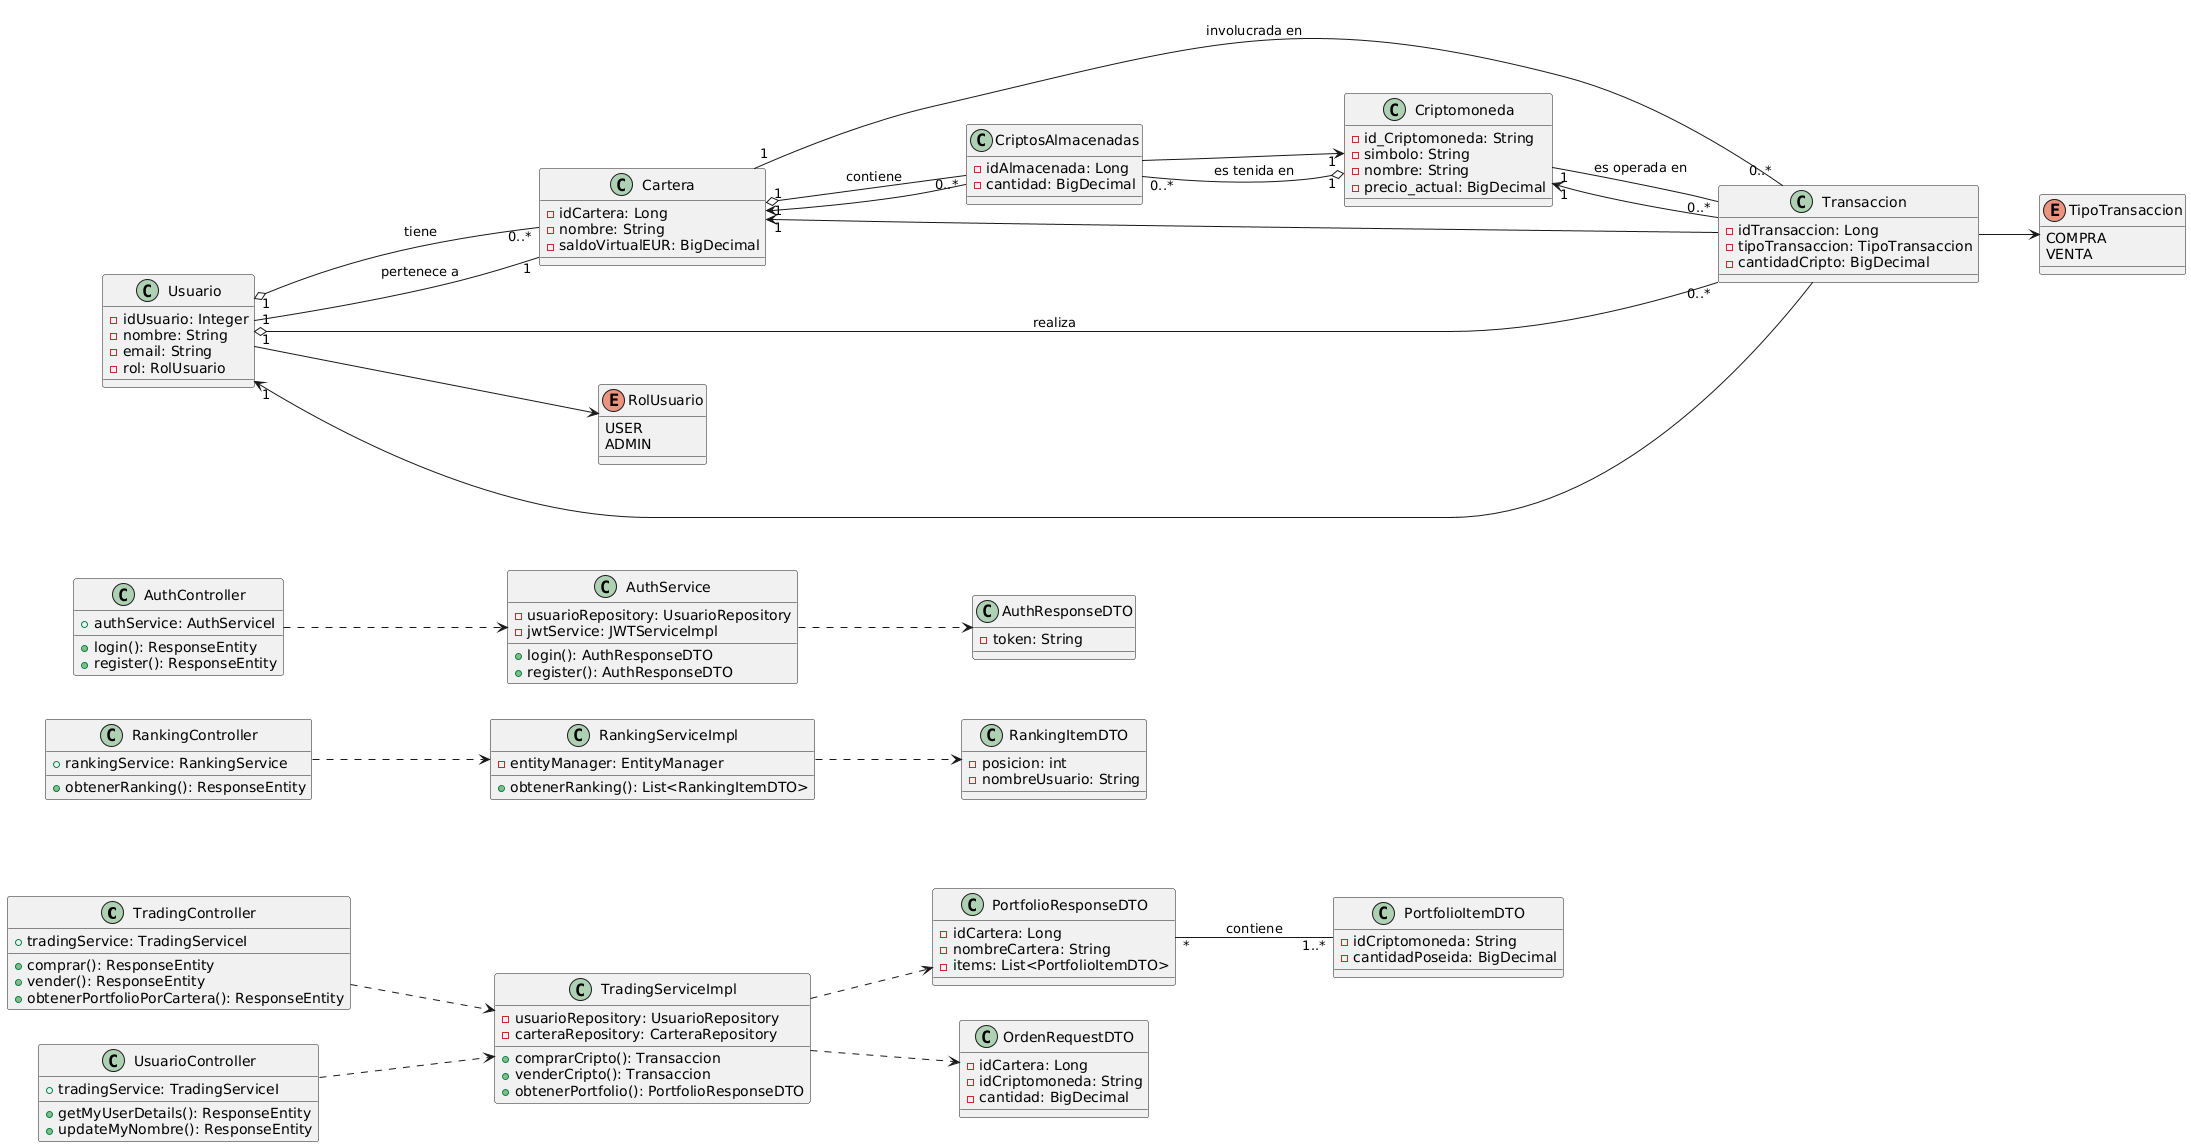

The diagram above was rendered by PlantUML. Its source (embedded in the PNG):
@startuml
left to right direction

' Controladores
class TradingController {
    +tradingService: TradingServiceI
    +comprar(): ResponseEntity
    +vender(): ResponseEntity
    +obtenerPortfolioPorCartera(): ResponseEntity
}

class UsuarioController {
    +tradingService: TradingServiceI
    +getMyUserDetails(): ResponseEntity
    +updateMyNombre(): ResponseEntity
}

class RankingController {
    +rankingService: RankingService
    +obtenerRanking(): ResponseEntity
}

class AuthController {
    +authService: AuthServiceI
    +login(): ResponseEntity
    +register(): ResponseEntity
}

' Servicios
class TradingServiceImpl {
    -usuarioRepository: UsuarioRepository
    -carteraRepository: CarteraRepository
    +comprarCripto(): Transaccion
    +venderCripto(): Transaccion
    +obtenerPortfolio(): PortfolioResponseDTO
}

class RankingServiceImpl {
    -entityManager: EntityManager
    +obtenerRanking(): List<RankingItemDTO>
}

class AuthService {
    -usuarioRepository: UsuarioRepository
    -jwtService: JWTServiceImpl
    +login(): AuthResponseDTO
    +register(): AuthResponseDTO
}

' Entidades
class Usuario {
    -idUsuario: Integer
    -nombre: String
    -email: String
    -rol: RolUsuario
}

class Cartera {
    -idCartera: Long
    -nombre: String
    -saldoVirtualEUR: BigDecimal
}

class Criptomoneda {
    -id_Criptomoneda: String
    -simbolo: String
    -nombre: String
    -precio_actual: BigDecimal
}

class Transaccion {
    -idTransaccion: Long
    -tipoTransaccion: TipoTransaccion
    -cantidadCripto: BigDecimal
}

class CriptosAlmacenadas {
    -idAlmacenada: Long
    -cantidad: BigDecimal
}

' Enumeraciones
enum RolUsuario {
    USER
    ADMIN
}

enum TipoTransaccion {
    COMPRA
    VENTA
}

' DTOs
class PortfolioResponseDTO {
    -idCartera: Long
    -nombreCartera: String
    -items: List<PortfolioItemDTO>
}

class PortfolioItemDTO {
    -idCriptomoneda: String
    -cantidadPoseida: BigDecimal
}

class OrdenRequestDTO {
    -idCartera: Long
    -idCriptomoneda: String
    -cantidad: BigDecimal
}

class RankingItemDTO {
    -posicion: int
    -nombreUsuario: String
}

class AuthResponseDTO {
    -token: String
}

' Dependencias entre controladores y servicios
TradingController ..> TradingServiceImpl
UsuarioController ..> TradingServiceImpl
RankingController ..> RankingServiceImpl
AuthController ..> AuthService

' Servicios usan DTOs
TradingServiceImpl ..> OrdenRequestDTO
TradingServiceImpl ..> PortfolioResponseDTO
RankingServiceImpl ..> RankingItemDTO
AuthService ..> AuthResponseDTO

' Relaciones entre entidades
Usuario "1" o-- "0..*" Cartera : tiene
Usuario "1" o-- "0..*" Transaccion : realiza

Cartera "1" o-- "0..*" CriptosAlmacenadas : contiene
Cartera "1" -- "1" Usuario : pertenece a
Cartera "1" -- "0..*" Transaccion : involucrada en

Criptomoneda "1" o-- "0..*" CriptosAlmacenadas : es tenida en
Criptomoneda "1" -- "0..*" Transaccion : es operada en

Transaccion --> "1" Usuario
Transaccion --> "1" Cartera
Transaccion --> "1" Criptomoneda

CriptosAlmacenadas --> "1" Cartera
CriptosAlmacenadas --> "1" Criptomoneda

Usuario --> RolUsuario
Transaccion --> TipoTransaccion

PortfolioResponseDTO "*" -- "1..*" PortfolioItemDTO : contiene
@enduml